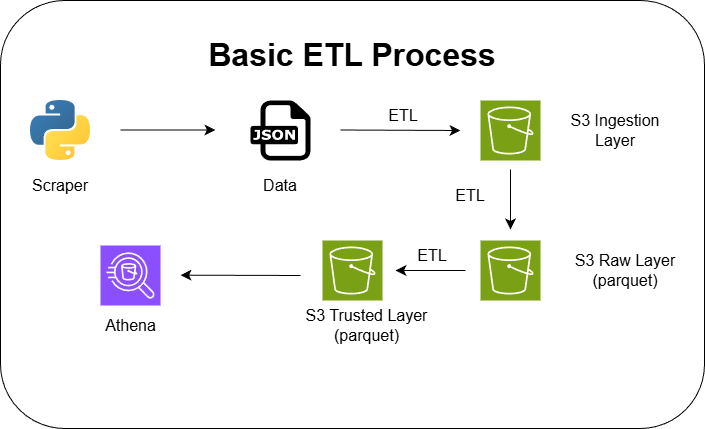

The diagram above was exported from draw.io. Its source (the exported page's mxGraphModel, read from the mxfile embedded in the PNG):
<mxGraphModel dx="763" dy="541" grid="1" gridSize="10" guides="1" tooltips="1" connect="1" arrows="1" fold="1" page="1" pageScale="1" pageWidth="827" pageHeight="1169" background="#ffffff" math="0" shadow="0">
  <root>
    <mxCell id="0" />
    <mxCell id="1" parent="0" />
    <mxCell id="v2RWb20xLBUjejlxsgZG-2" parent="1" style="rounded=1;whiteSpace=wrap;html=1;movable=0;resizable=0;rotatable=0;deletable=0;editable=0;locked=1;connectable=0;" value="" vertex="1">
      <mxGeometry height="428" width="704" x="10" y="50" as="geometry" />
    </mxCell>
    <mxCell id="zLytCzh53K4k6M0ZcHhJ-13" edge="1" parent="1" style="edgeStyle=none;curved=1;rounded=0;orthogonalLoop=1;jettySize=auto;html=1;fontSize=12;startSize=8;endSize=8;" value="">
      <mxGeometry relative="1" as="geometry">
        <Array as="points">
          <mxPoint x="520" y="259" />
        </Array>
        <mxPoint x="520" y="219" as="sourcePoint" />
        <mxPoint x="520" y="279" as="targetPoint" />
      </mxGeometry>
    </mxCell>
    <mxCell id="v2RWb20xLBUjejlxsgZG-1" parent="1" style="sketch=0;points=[[0,0,0],[0.25,0,0],[0.5,0,0],[0.75,0,0],[1,0,0],[0,1,0],[0.25,1,0],[0.5,1,0],[0.75,1,0],[1,1,0],[0,0.25,0],[0,0.5,0],[0,0.75,0],[1,0.25,0],[1,0.5,0],[1,0.75,0]];outlineConnect=0;fontColor=#232F3E;fillColor=#7AA116;strokeColor=#ffffff;dashed=0;verticalLabelPosition=bottom;verticalAlign=top;align=center;html=1;fontSize=12;fontStyle=0;aspect=fixed;shape=mxgraph.aws4.resourceIcon;resIcon=mxgraph.aws4.s3;" value="" vertex="1">
      <mxGeometry height="60" width="60" x="490" y="150" as="geometry" />
    </mxCell>
    <mxCell id="zLytCzh53K4k6M0ZcHhJ-5" edge="1" parent="1" style="edgeStyle=none;curved=1;rounded=0;orthogonalLoop=1;jettySize=auto;html=1;fontSize=12;startSize=8;endSize=8;" value="">
      <mxGeometry relative="1" as="geometry">
        <mxPoint x="130" y="179.5" as="sourcePoint" />
        <mxPoint x="225" y="179.5" as="targetPoint" />
      </mxGeometry>
    </mxCell>
    <mxCell id="zLytCzh53K4k6M0ZcHhJ-1" parent="1" style="shape=image;verticalLabelPosition=bottom;labelBackgroundColor=default;verticalAlign=top;aspect=fixed;imageAspect=0;editableCssRules=.*;image=data:image/svg+xml,(base64 omitted: 2592 chars);" value="" vertex="1">
      <mxGeometry height="60" width="60" x="40" y="150" as="geometry" />
    </mxCell>
    <mxCell id="zLytCzh53K4k6M0ZcHhJ-3" parent="1" style="text;strokeColor=none;fillColor=none;html=1;align=center;verticalAlign=middle;whiteSpace=wrap;rounded=0;fontSize=16;" value="&lt;h1&gt;Basic ETL Process&lt;/h1&gt;" vertex="1">
      <mxGeometry height="30" width="318" x="203" y="90" as="geometry" />
    </mxCell>
    <mxCell id="zLytCzh53K4k6M0ZcHhJ-6" parent="1" style="text;strokeColor=none;fillColor=none;html=1;align=center;verticalAlign=middle;whiteSpace=wrap;rounded=0;fontSize=16;" value="Scraper" vertex="1">
      <mxGeometry height="30" width="60" x="40" y="220" as="geometry" />
    </mxCell>
    <mxCell id="zLytCzh53K4k6M0ZcHhJ-7" parent="1" style="dashed=0;outlineConnect=0;html=1;align=center;labelPosition=center;verticalLabelPosition=bottom;verticalAlign=top;shape=mxgraph.weblogos.json" value="" vertex="1">
      <mxGeometry height="60" width="60" x="260" y="150" as="geometry" />
    </mxCell>
    <mxCell id="zLytCzh53K4k6M0ZcHhJ-8" parent="1" style="text;strokeColor=none;fillColor=none;html=1;align=center;verticalAlign=middle;whiteSpace=wrap;rounded=0;fontSize=16;" value="Data" vertex="1">
      <mxGeometry height="30" width="60" x="260" y="220" as="geometry" />
    </mxCell>
    <mxCell id="zLytCzh53K4k6M0ZcHhJ-9" edge="1" parent="1" style="edgeStyle=none;curved=1;rounded=0;orthogonalLoop=1;jettySize=auto;html=1;fontSize=12;startSize=8;endSize=8;" value="">
      <mxGeometry relative="1" as="geometry">
        <mxPoint x="350" y="179.5" as="sourcePoint" />
        <mxPoint x="470" y="180" as="targetPoint" />
      </mxGeometry>
    </mxCell>
    <mxCell id="zLytCzh53K4k6M0ZcHhJ-10" parent="1" style="text;strokeColor=none;fillColor=none;html=1;align=center;verticalAlign=middle;whiteSpace=wrap;rounded=0;fontSize=16;" value="ETL" vertex="1">
      <mxGeometry height="30" width="60" x="383" y="150" as="geometry" />
    </mxCell>
    <mxCell id="zLytCzh53K4k6M0ZcHhJ-11" parent="1" style="text;strokeColor=none;fillColor=none;html=1;align=center;verticalAlign=middle;whiteSpace=wrap;rounded=0;fontSize=16;" value="S3 Ingestion Layer" vertex="1">
      <mxGeometry height="50" width="110" x="570" y="155" as="geometry" />
    </mxCell>
    <mxCell id="zLytCzh53K4k6M0ZcHhJ-16" edge="1" parent="1" style="edgeStyle=none;curved=1;rounded=0;orthogonalLoop=1;jettySize=auto;html=1;fontSize=12;startSize=8;endSize=8;" value="">
      <mxGeometry relative="1" as="geometry">
        <mxPoint x="475" y="320" as="sourcePoint" />
        <mxPoint x="405" y="320" as="targetPoint" />
      </mxGeometry>
    </mxCell>
    <mxCell id="zLytCzh53K4k6M0ZcHhJ-12" parent="1" style="sketch=0;points=[[0,0,0],[0.25,0,0],[0.5,0,0],[0.75,0,0],[1,0,0],[0,1,0],[0.25,1,0],[0.5,1,0],[0.75,1,0],[1,1,0],[0,0.25,0],[0,0.5,0],[0,0.75,0],[1,0.25,0],[1,0.5,0],[1,0.75,0]];outlineConnect=0;fontColor=#232F3E;fillColor=#7AA116;strokeColor=#ffffff;dashed=0;verticalLabelPosition=bottom;verticalAlign=top;align=center;html=1;fontSize=12;fontStyle=0;aspect=fixed;shape=mxgraph.aws4.resourceIcon;resIcon=mxgraph.aws4.s3;" value="" vertex="1">
      <mxGeometry height="60" width="60" x="490" y="290" as="geometry" />
    </mxCell>
    <mxCell id="zLytCzh53K4k6M0ZcHhJ-14" parent="1" style="text;strokeColor=none;fillColor=none;html=1;align=center;verticalAlign=middle;whiteSpace=wrap;rounded=0;fontSize=16;" value="S3 Raw Layer&lt;div&gt;(parquet)&lt;/div&gt;" vertex="1">
      <mxGeometry height="50" width="110" x="580" y="295" as="geometry" />
    </mxCell>
    <mxCell id="zLytCzh53K4k6M0ZcHhJ-15" parent="1" style="sketch=0;points=[[0,0,0],[0.25,0,0],[0.5,0,0],[0.75,0,0],[1,0,0],[0,1,0],[0.25,1,0],[0.5,1,0],[0.75,1,0],[1,1,0],[0,0.25,0],[0,0.5,0],[0,0.75,0],[1,0.25,0],[1,0.5,0],[1,0.75,0]];outlineConnect=0;fontColor=#232F3E;fillColor=#7AA116;strokeColor=#ffffff;dashed=0;verticalLabelPosition=bottom;verticalAlign=top;align=center;html=1;fontSize=12;fontStyle=0;aspect=fixed;shape=mxgraph.aws4.resourceIcon;resIcon=mxgraph.aws4.s3;" value="" vertex="1">
      <mxGeometry height="60" width="60" x="332" y="290" as="geometry" />
    </mxCell>
    <mxCell id="zLytCzh53K4k6M0ZcHhJ-18" parent="1" style="text;strokeColor=none;fillColor=none;html=1;align=center;verticalAlign=middle;whiteSpace=wrap;rounded=0;fontSize=16;" value="ETL" vertex="1">
      <mxGeometry height="30" width="60" x="450" y="230" as="geometry" />
    </mxCell>
    <mxCell id="zLytCzh53K4k6M0ZcHhJ-19" parent="1" style="text;strokeColor=none;fillColor=none;html=1;align=center;verticalAlign=middle;whiteSpace=wrap;rounded=0;fontSize=16;" value="ETL" vertex="1">
      <mxGeometry height="20" width="44" x="420" y="295" as="geometry" />
    </mxCell>
    <mxCell id="zLytCzh53K4k6M0ZcHhJ-20" parent="1" style="text;strokeColor=none;fillColor=none;html=1;align=center;verticalAlign=middle;whiteSpace=wrap;rounded=0;fontSize=16;" value="&lt;div&gt;Athena&lt;/div&gt;" vertex="1">
      <mxGeometry height="50" width="153" x="63.5" y="350" as="geometry" />
    </mxCell>
    <mxCell id="zLytCzh53K4k6M0ZcHhJ-21" parent="1" style="sketch=0;points=[[0,0,0],[0.25,0,0],[0.5,0,0],[0.75,0,0],[1,0,0],[0,1,0],[0.25,1,0],[0.5,1,0],[0.75,1,0],[1,1,0],[0,0.25,0],[0,0.5,0],[0,0.75,0],[1,0.25,0],[1,0.5,0],[1,0.75,0]];outlineConnect=0;fontColor=#232F3E;fillColor=#8C4FFF;strokeColor=#ffffff;dashed=0;verticalLabelPosition=bottom;verticalAlign=top;align=center;html=1;fontSize=12;fontStyle=0;aspect=fixed;shape=mxgraph.aws4.resourceIcon;resIcon=mxgraph.aws4.athena;" value="" vertex="1">
      <mxGeometry height="60" width="60" x="110" y="295" as="geometry" />
    </mxCell>
    <mxCell id="zLytCzh53K4k6M0ZcHhJ-22" parent="1" style="text;strokeColor=none;fillColor=none;html=1;align=center;verticalAlign=middle;whiteSpace=wrap;rounded=0;fontSize=16;" value="S3 Trusted Layer&lt;div&gt;(parquet)&lt;/div&gt;" vertex="1">
      <mxGeometry height="50" width="153" x="300" y="350" as="geometry" />
    </mxCell>
    <mxCell id="zLytCzh53K4k6M0ZcHhJ-24" edge="1" parent="1" style="edgeStyle=none;curved=1;rounded=0;orthogonalLoop=1;jettySize=auto;html=1;fontSize=12;startSize=8;endSize=8;" value="">
      <mxGeometry relative="1" as="geometry">
        <mxPoint x="310" y="325" as="sourcePoint" />
        <mxPoint x="190" y="324.66" as="targetPoint" />
      </mxGeometry>
    </mxCell>
  </root>
</mxGraphModel>